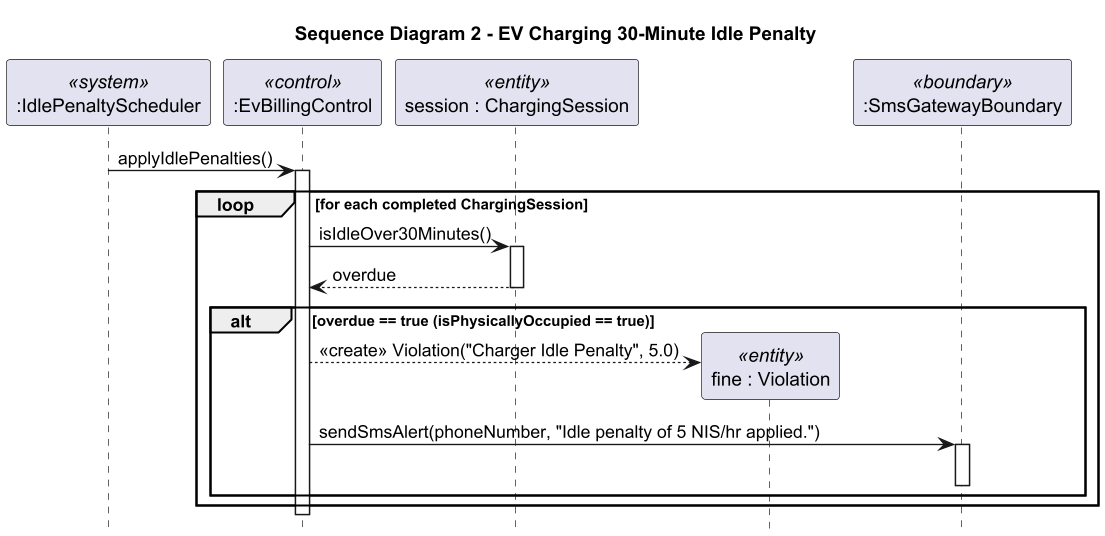

The diagram above was rendered by PlantUML. Its source (embedded in the PNG):
@startuml
skinparamlocked dpi 130
hide footbox
title Sequence Diagram 2 - EV Charging 30-Minute Idle Penalty

participant ":IdlePenaltyScheduler" as Timer <<system>>
participant ":EvBillingControl" as Billing <<control>>
participant "session : ChargingSession" as Session <<entity>>
participant "fine : Violation" as Fine <<entity>>
participant ":SmsGatewayBoundary" as SMS <<boundary>>

Timer -> Billing : applyIdlePenalties()
activate Billing

loop for each completed ChargingSession
  Billing -> Session : isIdleOver30Minutes()
  activate Session
  Session --> Billing : overdue
  deactivate Session

  alt overdue == true (isPhysicallyOccupied == true)
    create Fine
    Billing --> Fine : <<create>> Violation("Charger Idle Penalty", 5.0)
    Billing -> SMS : sendSmsAlert(phoneNumber, "Idle penalty of 5 NIS/hr applied.")
    activate SMS
    deactivate SMS
  end
end

deactivate Billing
@enduml